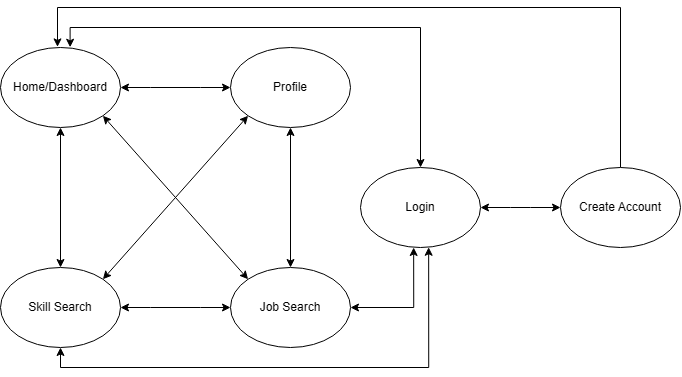

The diagram above was exported from draw.io. Its source (the exported page's mxGraphModel, read from the mxfile embedded in the PNG):
<mxGraphModel dx="1103" dy="574" grid="1" gridSize="10" guides="1" tooltips="1" connect="1" arrows="1" fold="1" page="1" pageScale="1" pageWidth="850" pageHeight="1100" math="0" shadow="0">
  <root>
    <mxCell id="0" />
    <mxCell id="1" parent="0" />
    <mxCell id="RnhcBNPgwDZzlxIwjb6s-64" style="edgeStyle=orthogonalEdgeStyle;rounded=0;orthogonalLoop=1;jettySize=auto;html=1;exitX=0.5;exitY=1;exitDx=0;exitDy=0;entryX=0.5;entryY=1;entryDx=0;entryDy=0;elbow=vertical;curved=1;" edge="1" parent="1">
      <mxGeometry relative="1" as="geometry">
        <mxPoint x="730" y="316.9999999999999" as="sourcePoint" />
        <Array as="points">
          <mxPoint x="750" y="317" />
          <mxPoint x="750" y="537" />
          <mxPoint x="170" y="537" />
        </Array>
      </mxGeometry>
    </mxCell>
    <mxCell id="RnhcBNPgwDZzlxIwjb6s-68" style="rounded=0;orthogonalLoop=1;jettySize=auto;html=1;exitX=0.5;exitY=1;exitDx=0;exitDy=0;entryX=0.5;entryY=0;entryDx=0;entryDy=0;startArrow=classic;startFill=1;" edge="1" parent="1" source="RnhcBNPgwDZzlxIwjb6s-72" target="RnhcBNPgwDZzlxIwjb6s-91">
      <mxGeometry relative="1" as="geometry" />
    </mxCell>
    <mxCell id="RnhcBNPgwDZzlxIwjb6s-69" style="rounded=0;orthogonalLoop=1;jettySize=auto;html=1;exitX=1;exitY=1;exitDx=0;exitDy=0;entryX=0;entryY=0;entryDx=0;entryDy=0;startArrow=classic;startFill=1;" edge="1" parent="1" source="RnhcBNPgwDZzlxIwjb6s-72" target="RnhcBNPgwDZzlxIwjb6s-86">
      <mxGeometry relative="1" as="geometry" />
    </mxCell>
    <mxCell id="RnhcBNPgwDZzlxIwjb6s-70" style="edgeStyle=entityRelationEdgeStyle;rounded=0;orthogonalLoop=1;jettySize=auto;html=1;exitX=1;exitY=0.5;exitDx=0;exitDy=0;entryX=0;entryY=0.5;entryDx=0;entryDy=0;startArrow=classic;startFill=1;" edge="1" parent="1" source="RnhcBNPgwDZzlxIwjb6s-72" target="RnhcBNPgwDZzlxIwjb6s-95">
      <mxGeometry relative="1" as="geometry" />
    </mxCell>
    <mxCell id="RnhcBNPgwDZzlxIwjb6s-72" value="Home/Dashboard" style="ellipse;whiteSpace=wrap;html=1;" vertex="1" parent="1">
      <mxGeometry x="120" y="630" width="120" height="80" as="geometry" />
    </mxCell>
    <mxCell id="RnhcBNPgwDZzlxIwjb6s-73" style="edgeStyle=entityRelationEdgeStyle;rounded=0;orthogonalLoop=1;jettySize=auto;html=1;exitX=1;exitY=0.5;exitDx=0;exitDy=0;entryX=0;entryY=0.5;entryDx=0;entryDy=0;startArrow=classic;startFill=1;" edge="1" parent="1" source="RnhcBNPgwDZzlxIwjb6s-77" target="RnhcBNPgwDZzlxIwjb6s-81">
      <mxGeometry relative="1" as="geometry" />
    </mxCell>
    <mxCell id="RnhcBNPgwDZzlxIwjb6s-101" style="edgeStyle=orthogonalEdgeStyle;rounded=0;orthogonalLoop=1;jettySize=auto;html=1;exitX=0.5;exitY=0;exitDx=0;exitDy=0;entryX=0.58;entryY=-0.003;entryDx=0;entryDy=0;endArrow=classic;endFill=1;startArrow=classic;startFill=1;entryPerimeter=0;" edge="1" parent="1" source="RnhcBNPgwDZzlxIwjb6s-77" target="RnhcBNPgwDZzlxIwjb6s-72">
      <mxGeometry relative="1" as="geometry" />
    </mxCell>
    <mxCell id="RnhcBNPgwDZzlxIwjb6s-102" style="edgeStyle=orthogonalEdgeStyle;rounded=0;orthogonalLoop=1;jettySize=auto;html=1;exitX=0.443;exitY=1;exitDx=0;exitDy=0;entryX=1;entryY=0.5;entryDx=0;entryDy=0;startArrow=classic;startFill=1;exitPerimeter=0;" edge="1" parent="1" source="RnhcBNPgwDZzlxIwjb6s-77" target="RnhcBNPgwDZzlxIwjb6s-86">
      <mxGeometry relative="1" as="geometry" />
    </mxCell>
    <mxCell id="RnhcBNPgwDZzlxIwjb6s-77" value="Login" style="ellipse;whiteSpace=wrap;html=1;" vertex="1" parent="1">
      <mxGeometry x="480" y="750" width="120" height="80" as="geometry" />
    </mxCell>
    <mxCell id="RnhcBNPgwDZzlxIwjb6s-108" style="edgeStyle=orthogonalEdgeStyle;rounded=0;orthogonalLoop=1;jettySize=auto;html=1;exitX=0.5;exitY=0;exitDx=0;exitDy=0;entryX=0.473;entryY=-0.007;entryDx=0;entryDy=0;entryPerimeter=0;" edge="1" parent="1" source="RnhcBNPgwDZzlxIwjb6s-81" target="RnhcBNPgwDZzlxIwjb6s-72">
      <mxGeometry relative="1" as="geometry">
        <mxPoint x="230" y="560" as="targetPoint" />
        <Array as="points">
          <mxPoint x="740" y="590" />
          <mxPoint x="177" y="590" />
          <mxPoint x="177" y="629" />
        </Array>
      </mxGeometry>
    </mxCell>
    <mxCell id="RnhcBNPgwDZzlxIwjb6s-81" value="Create Account" style="ellipse;whiteSpace=wrap;html=1;" vertex="1" parent="1">
      <mxGeometry x="680" y="750" width="120" height="80" as="geometry" />
    </mxCell>
    <mxCell id="RnhcBNPgwDZzlxIwjb6s-83" style="edgeStyle=entityRelationEdgeStyle;rounded=0;orthogonalLoop=1;jettySize=auto;html=1;exitX=0;exitY=0.5;exitDx=0;exitDy=0;entryX=1;entryY=0.5;entryDx=0;entryDy=0;startArrow=classic;startFill=1;" edge="1" parent="1" source="RnhcBNPgwDZzlxIwjb6s-86" target="RnhcBNPgwDZzlxIwjb6s-91">
      <mxGeometry relative="1" as="geometry" />
    </mxCell>
    <mxCell id="RnhcBNPgwDZzlxIwjb6s-84" style="rounded=0;orthogonalLoop=1;jettySize=auto;html=1;exitX=0.5;exitY=0;exitDx=0;exitDy=0;entryX=0.5;entryY=1;entryDx=0;entryDy=0;startArrow=classic;startFill=1;" edge="1" parent="1" source="RnhcBNPgwDZzlxIwjb6s-86" target="RnhcBNPgwDZzlxIwjb6s-95">
      <mxGeometry relative="1" as="geometry" />
    </mxCell>
    <mxCell id="RnhcBNPgwDZzlxIwjb6s-86" value="Job Search" style="ellipse;whiteSpace=wrap;html=1;" vertex="1" parent="1">
      <mxGeometry x="350" y="850" width="120" height="80" as="geometry" />
    </mxCell>
    <mxCell id="RnhcBNPgwDZzlxIwjb6s-87" style="rounded=0;orthogonalLoop=1;jettySize=auto;html=1;exitX=1;exitY=0;exitDx=0;exitDy=0;entryX=0;entryY=1;entryDx=0;entryDy=0;startArrow=classic;startFill=1;" edge="1" parent="1" source="RnhcBNPgwDZzlxIwjb6s-91" target="RnhcBNPgwDZzlxIwjb6s-95">
      <mxGeometry relative="1" as="geometry" />
    </mxCell>
    <mxCell id="RnhcBNPgwDZzlxIwjb6s-107" style="edgeStyle=orthogonalEdgeStyle;rounded=0;orthogonalLoop=1;jettySize=auto;html=1;exitX=0.5;exitY=1;exitDx=0;exitDy=0;entryX=0.568;entryY=0.997;entryDx=0;entryDy=0;startArrow=classic;startFill=1;entryPerimeter=0;" edge="1" parent="1" source="RnhcBNPgwDZzlxIwjb6s-91" target="RnhcBNPgwDZzlxIwjb6s-77">
      <mxGeometry relative="1" as="geometry" />
    </mxCell>
    <mxCell id="RnhcBNPgwDZzlxIwjb6s-91" value="Skill Search" style="ellipse;whiteSpace=wrap;html=1;" vertex="1" parent="1">
      <mxGeometry x="120" y="850" width="120" height="80" as="geometry" />
    </mxCell>
    <mxCell id="RnhcBNPgwDZzlxIwjb6s-95" value="Profile" style="ellipse;whiteSpace=wrap;html=1;" vertex="1" parent="1">
      <mxGeometry x="350" y="630" width="120" height="80" as="geometry" />
    </mxCell>
  </root>
</mxGraphModel>